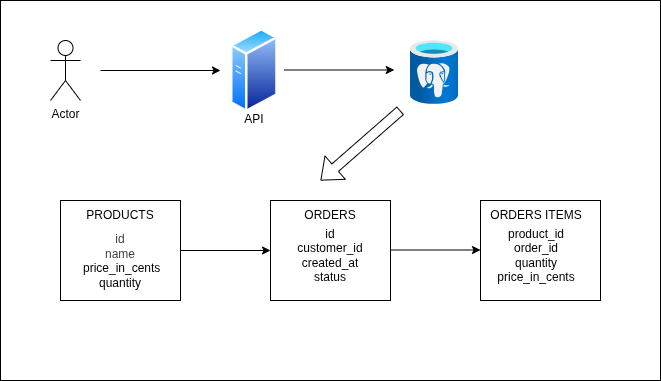

The diagram above was exported from draw.io. Its source (the exported page's mxGraphModel, read from the mxfile embedded in the PNG):
<mxGraphModel dx="1349" dy="713" grid="1" gridSize="10" guides="1" tooltips="1" connect="1" arrows="1" fold="1" page="1" pageScale="1" pageWidth="850" pageHeight="1100" math="0" shadow="0">
  <root>
    <mxCell id="0" />
    <mxCell id="1" parent="0" />
    <mxCell id="29" value="" style="rounded=0;whiteSpace=wrap;html=1;" vertex="1" parent="1">
      <mxGeometry x="20" y="40" width="660" height="380" as="geometry" />
    </mxCell>
    <mxCell id="25" value="" style="rounded=0;whiteSpace=wrap;html=1;" parent="1" vertex="1">
      <mxGeometry x="80" y="240" width="120" height="100" as="geometry" />
    </mxCell>
    <mxCell id="2" value="Actor" style="shape=umlActor;verticalLabelPosition=bottom;verticalAlign=top;html=1;outlineConnect=0;" parent="1" vertex="1">
      <mxGeometry x="70" y="80" width="30" height="60" as="geometry" />
    </mxCell>
    <mxCell id="3" value="" style="endArrow=classic;html=1;" parent="1" edge="1">
      <mxGeometry width="50" height="50" relative="1" as="geometry">
        <mxPoint x="120" y="110" as="sourcePoint" />
        <mxPoint x="240" y="110" as="targetPoint" />
      </mxGeometry>
    </mxCell>
    <mxCell id="4" value="" style="image;aspect=fixed;perimeter=ellipsePerimeter;html=1;align=center;shadow=0;dashed=0;spacingTop=3;image=img/lib/active_directory/generic_server.svg;" parent="1" vertex="1">
      <mxGeometry x="250" y="67.5" width="47.6" height="85" as="geometry" />
    </mxCell>
    <mxCell id="5" value="API" style="text;html=1;align=center;verticalAlign=middle;whiteSpace=wrap;rounded=0;" parent="1" vertex="1">
      <mxGeometry x="243.8" y="144" width="60" height="30" as="geometry" />
    </mxCell>
    <mxCell id="6" value="" style="image;aspect=fixed;html=1;points=[];align=center;fontSize=12;image=img/lib/azure2/databases/Azure_Database_PostgreSQL_Server.svg;" parent="1" vertex="1">
      <mxGeometry x="430" y="80" width="48" height="64" as="geometry" />
    </mxCell>
    <mxCell id="7" value="" style="endArrow=classic;html=1;" parent="1" edge="1">
      <mxGeometry width="50" height="50" relative="1" as="geometry">
        <mxPoint x="303.8" y="109.5" as="sourcePoint" />
        <mxPoint x="413.8" y="109.5" as="targetPoint" />
      </mxGeometry>
    </mxCell>
    <mxCell id="11" value="&lt;span style=&quot;color: rgb(0, 0, 0);&quot;&gt;PRODUCTS&lt;/span&gt;" style="text;html=1;align=center;verticalAlign=middle;whiteSpace=wrap;rounded=0;" parent="1" vertex="1">
      <mxGeometry x="110" y="240" width="60" height="30" as="geometry" />
    </mxCell>
    <mxCell id="16" value="" style="rounded=0;whiteSpace=wrap;html=1;" parent="1" vertex="1">
      <mxGeometry x="290" y="240" width="120" height="100" as="geometry" />
    </mxCell>
    <mxCell id="17" value="ORDERS" style="text;html=1;align=center;verticalAlign=middle;whiteSpace=wrap;rounded=0;" parent="1" vertex="1">
      <mxGeometry x="320" y="240" width="60" height="30" as="geometry" />
    </mxCell>
    <mxCell id="18" value="id&lt;div&gt;customer_id&lt;/div&gt;&lt;div&gt;created_at&lt;/div&gt;&lt;div&gt;status&lt;/div&gt;" style="text;html=1;align=center;verticalAlign=middle;whiteSpace=wrap;rounded=0;" parent="1" vertex="1">
      <mxGeometry x="320" y="260" width="60" height="70" as="geometry" />
    </mxCell>
    <mxCell id="19" value="" style="rounded=0;whiteSpace=wrap;html=1;" parent="1" vertex="1">
      <mxGeometry x="500" y="240" width="120" height="100" as="geometry" />
    </mxCell>
    <mxCell id="20" value="ORDERS ITEMS" style="text;html=1;align=center;verticalAlign=middle;whiteSpace=wrap;rounded=0;" parent="1" vertex="1">
      <mxGeometry x="478" y="240" width="156.2" height="30" as="geometry" />
    </mxCell>
    <mxCell id="21" value="product_id&lt;div&gt;order_id&lt;/div&gt;&lt;div&gt;quantity&lt;/div&gt;&lt;div&gt;price_in_cents&lt;/div&gt;" style="text;html=1;align=center;verticalAlign=middle;whiteSpace=wrap;rounded=0;" parent="1" vertex="1">
      <mxGeometry x="526.1" y="280" width="60" height="30" as="geometry" />
    </mxCell>
    <mxCell id="22" value="&lt;span style=&quot;color: rgb(63, 63, 63);&quot;&gt;id&lt;/span&gt;&lt;div&gt;&lt;span style=&quot;color: rgb(63, 63, 63);&quot;&gt;name&lt;/span&gt;&lt;br&gt;&lt;div&gt;&lt;span style=&quot;background-color: transparent;&quot;&gt;&amp;nbsp;price_in_cents&lt;/span&gt;&lt;/div&gt;&lt;div&gt;&lt;span style=&quot;background-color: transparent;&quot;&gt;quantity&lt;/span&gt;&lt;/div&gt;&lt;div&gt;&lt;span style=&quot;color: rgb(63, 63, 63);&quot;&gt;&lt;div style=&quot;scrollbar-color: rgb(226, 226, 226) rgb(251, 251, 251); color: rgb(63, 63, 63);&quot;&gt;&lt;div style=&quot;scrollbar-color: rgb(226, 226, 226) rgb(251, 251, 251); color: rgb(63, 63, 63);&quot;&gt;&lt;br style=&quot;scrollbar-color: rgb(226, 226, 226) rgb(251, 251, 251); color: rgb(63, 63, 63);&quot;&gt;&lt;/div&gt;&lt;div style=&quot;scrollbar-color: rgb(226, 226, 226) rgb(251, 251, 251); color: rgb(63, 63, 63);&quot;&gt;&lt;br style=&quot;scrollbar-color: rgb(226, 226, 226) rgb(251, 251, 251); color: rgb(63, 63, 63);&quot;&gt;&lt;/div&gt;&lt;/div&gt;&lt;/span&gt;&lt;/div&gt;&lt;/div&gt;" style="text;html=1;align=center;verticalAlign=middle;whiteSpace=wrap;rounded=0;" parent="1" vertex="1">
      <mxGeometry x="110" y="300" width="60" height="30" as="geometry" />
    </mxCell>
    <mxCell id="26" value="" style="endArrow=classic;html=1;exitX=1;exitY=0.5;exitDx=0;exitDy=0;entryX=0;entryY=0.5;entryDx=0;entryDy=0;" parent="1" source="25" target="16" edge="1">
      <mxGeometry width="50" height="50" relative="1" as="geometry">
        <mxPoint x="480" y="390" as="sourcePoint" />
        <mxPoint x="530" y="340" as="targetPoint" />
      </mxGeometry>
    </mxCell>
    <mxCell id="27" value="" style="endArrow=classic;html=1;exitX=1;exitY=0.5;exitDx=0;exitDy=0;entryX=0;entryY=0.5;entryDx=0;entryDy=0;" parent="1" edge="1">
      <mxGeometry width="50" height="50" relative="1" as="geometry">
        <mxPoint x="410" y="289.5" as="sourcePoint" />
        <mxPoint x="500" y="289.5" as="targetPoint" />
      </mxGeometry>
    </mxCell>
    <mxCell id="28" value="" style="shape=flexArrow;endArrow=classic;html=1;" parent="1" edge="1">
      <mxGeometry width="50" height="50" relative="1" as="geometry">
        <mxPoint x="420" y="150" as="sourcePoint" />
        <mxPoint x="340" y="220" as="targetPoint" />
      </mxGeometry>
    </mxCell>
  </root>
</mxGraphModel>